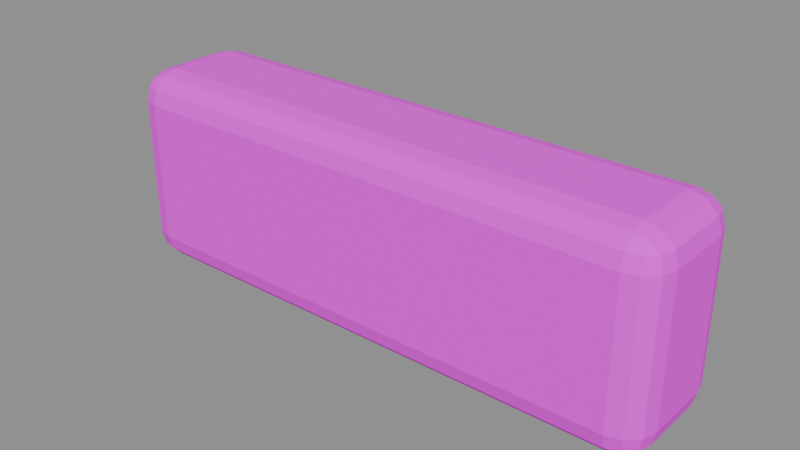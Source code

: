 # Source: parapet.blend  (saved by Blender 5.2.45; exported with 4.5.12 LTS)
import bpy
from mathutils import Matrix  # noqa: F401  (used for matrix-valued properties, if any)

bpy.ops.wm.read_factory_settings(use_empty=True)
scene = bpy.context.scene
scene.name = 'Component_parapet'

# ---- collections
col_sea_scene_tfh_parapet = bpy.data.collections.new('SEA-SCENE-TFH-PARAPET'); scene.collection.children.link(col_sea_scene_tfh_parapet)

# ---- images (referenced by path relative to the original .blend; pixels are not part of the script)
import os
ASSET_DIR = os.environ.get("B2B_ASSET_DIR", "")  # directory of the original .blend (textures are referenced by path, not embedded)
HERE = os.path.dirname(os.path.abspath(__file__))  # packed textures are extracted next to this script under _unpacked/

def load_image(name, relpath, width, height, colorspace="sRGB"):
    """Load a texture the original file referenced (path relative to the .blend, or extracted next to this script)."""
    p = next((c for c in (os.path.join(HERE, relpath), os.path.join(ASSET_DIR, relpath)) if relpath and os.path.exists(c)), "")
    if p:
        img = bpy.data.images.load(p, check_existing=True)
        img.name = name
    else:  # same state as the original file: an image datablock whose file is absent (Cycles renders it pink)
        img = bpy.data.images.new(name, width, height)
        img.source = "FILE"
        img.filepath = "//" + (relpath or name)
    img.colorspace_settings.name = colorspace
    return img
img_sea______8x8 = load_image('SEA_公共色板_8x8', 'sea_cozy_8x8_512.png', 1024, 1024, 'sRGB')

# ---- materials (node trees are filled in below, after node groups)
mat_sea_matte = bpy.data.materials.new('SEA_Matte')

# ---- material node trees
mat_sea_matte.use_nodes = True; mat_sea_matte.node_tree.nodes.clear()
_N = mat_sea_matte.node_tree.nodes; _L = mat_sea_matte.node_tree.links
n0 = _N.new('ShaderNodeBsdfPrincipled'); n0.name = 'Principled BSDF'; n0.location = (0, 0)
n0.inputs[2].default_value = 0.85
n0.inputs[10].default_value = 0.005
n1 = _N.new('ShaderNodeTexImage'); n1.name = 'Image Texture'; n1.location = (0, 0)
n1.image = img_sea______8x8
n1.interpolation = 'Closest'
n1.extension = 'EXTEND'
n2 = _N.new('ShaderNodeUVMap'); n2.name = 'UV Map'; n2.location = (0, 0)
n2.width = 160
n2.uv_map = 'PaletteUV'
n3 = _N.new('ShaderNodeOutputMaterial'); n3.name = 'Material Output'; n3.location = (0, 0)
_L.new(n2.outputs[0], n1.inputs[0])
_L.new(n1.outputs[0], n0.inputs[0])
_L.new(n0.outputs[0], n3.inputs[0])
n3.is_active_output = True

# ---- meshes
me_parapet_body_mesh = bpy.data.meshes.new('parapet_body_mesh')
me_parapet_body_mesh.from_pydata([(-0.555, -0.075, 0.0), (-0.555, -0.14, 0.065), (-0.62, -0.075, 0.065), (-0.555, -0.1075, 0.008684), (-0.5875, -0.075, 0.008684), (-0.5861, -0.1061, 0.01712), (-0.5875, -0.1313, 0.065), (-0.555, -0.1313, 0.03254), (-0.5861, -0.1229, 0.03392), (-0.6113, -0.075, 0.03254), (-0.6113, -0.1075, 0.065), (-0.6029, -0.1061, 0.03392), (-0.555, -0.14, 0.375), (-0.555, -0.075, 0.44), (-0.62, -0.075, 0.375), (-0.555, -0.1313, 0.4075), (-0.5875, -0.1313, 0.375), (-0.5861, -0.1229, 0.4061), (-0.5875, -0.075, 0.4313), (-0.555, -0.1075, 0.4313), (-0.5861, -0.1061, 0.4229), (-0.6113, -0.1075, 0.375), (-0.6113, -0.075, 0.4075), (-0.6029, -0.1061, 0.4061), (-0.555, 0.075, 0.0), (-0.62, 0.075, 0.065), (-0.555, 0.14, 0.065), (-0.5875, 0.075, 0.008684), (-0.555, 0.1075, 0.008684), (-0.5861, 0.1061, 0.01712), (-0.6113, 0.1075, 0.065), (-0.6113, 0.075, 0.03254), (-0.6029, 0.1061, 0.03392), (-0.555, 0.1313, 0.03254), (-0.5875, 0.1313, 0.065), (-0.5861, 0.1229, 0.03392), (-0.555, 0.075, 0.44), (-0.555, 0.14, 0.375), (-0.62, 0.075, 0.375), (-0.555, 0.1075, 0.4313), (-0.5875, 0.075, 0.4313), (-0.5861, 0.1061, 0.4229), (-0.5875, 0.1313, 0.375), (-0.555, 0.1313, 0.4075), (-0.5861, 0.1229, 0.4061), (-0.6113, 0.075, 0.4075), (-0.6113, 0.1075, 0.375), (-0.6029, 0.1061, 0.4061), (0.555, -0.075, 0.0), (0.62, -0.075, 0.065), (0.555, -0.14, 0.065), (0.5875, -0.075, 0.008684), (0.555, -0.1075, 0.008684), (0.5861, -0.1061, 0.01712), (0.6113, -0.1075, 0.065), (0.6113, -0.075, 0.03254), (0.6029, -0.1061, 0.03392), (0.555, -0.1313, 0.03254), (0.5875, -0.1313, 0.065), (0.5861, -0.1229, 0.03392), (0.555, -0.075, 0.44), (0.555, -0.14, 0.375), (0.62, -0.075, 0.375), (0.555, -0.1075, 0.4313), (0.5875, -0.075, 0.4313), (0.5861, -0.1061, 0.4229), (0.5875, -0.1313, 0.375), (0.555, -0.1313, 0.4075), (0.5861, -0.1229, 0.4061), (0.6113, -0.075, 0.4075), (0.6113, -0.1075, 0.375), (0.6029, -0.1061, 0.4061), (0.555, 0.075, 0.0), (0.555, 0.14, 0.065), (0.62, 0.075, 0.065), (0.555, 0.1075, 0.008684), (0.5875, 0.075, 0.008684), (0.5861, 0.1061, 0.01712), (0.5875, 0.1313, 0.065), (0.555, 0.1313, 0.03254), (0.5861, 0.1229, 0.03392), (0.6113, 0.075, 0.03254), (0.6113, 0.1075, 0.065), (0.6029, 0.1061, 0.03392), (0.555, 0.075, 0.44), (0.62, 0.075, 0.375), (0.555, 0.14, 0.375), (0.5875, 0.075, 0.4313), (0.555, 0.1075, 0.4313), (0.5861, 0.1061, 0.4229), (0.6113, 0.1075, 0.375), (0.6113, 0.075, 0.4075), (0.6029, 0.1061, 0.4061), (0.555, 0.1313, 0.4075), (0.5875, 0.1313, 0.375), (0.5861, 0.1229, 0.4061)], [], [(0, 3, 5, 4), (3, 7, 8, 5), (1, 6, 8, 7), (6, 10, 11, 8), (2, 9, 11, 10), (9, 4, 5, 11), (5, 8, 11), (12, 15, 17, 16), (15, 19, 20, 17), (13, 18, 20, 19), (18, 22, 23, 20), (14, 21, 23, 22), (21, 16, 17, 23), (17, 20, 23), (24, 27, 29, 28), (27, 31, 32, 29), (25, 30, 32, 31), (30, 34, 35, 32), (26, 33, 35, 34), (33, 28, 29, 35), (29, 32, 35), (36, 39, 41, 40), (39, 43, 44, 41), (37, 42, 44, 43), (42, 46, 47, 44), (38, 45, 47, 46), (45, 40, 41, 47), (41, 44, 47), (48, 51, 53, 52), (51, 55, 56, 53), (49, 54, 56, 55), (54, 58, 59, 56), (50, 57, 59, 58), (57, 52, 53, 59), (53, 56, 59), (60, 63, 65, 64), (63, 67, 68, 65), (61, 66, 68, 67), (66, 70, 71, 68), (62, 69, 71, 70), (69, 64, 65, 71), (65, 68, 71), (72, 75, 77, 76), (75, 79, 80, 77), (73, 78, 80, 79), (78, 82, 83, 80), (74, 81, 83, 82), (81, 76, 77, 83), (77, 80, 83), (84, 87, 89, 88), (87, 91, 92, 89), (85, 90, 92, 91), (90, 94, 95, 92), (86, 93, 95, 94), (93, 88, 89, 95), (89, 92, 95), (24, 0, 4, 27), (27, 4, 9, 31), (31, 9, 2, 25), (1, 12, 16, 6), (6, 16, 21, 10), (10, 21, 14, 2), (13, 36, 40, 18), (18, 40, 45, 22), (22, 45, 38, 14), (37, 26, 34, 42), (42, 34, 30, 46), (46, 30, 25, 38), (72, 24, 28, 75), (75, 28, 33, 79), (79, 33, 26, 73), (36, 84, 88, 39), (39, 88, 93, 43), (43, 93, 86, 37), (85, 74, 82, 90), (90, 82, 78, 94), (94, 78, 73, 86), (48, 72, 76, 51), (51, 76, 81, 55), (55, 81, 74, 49), (84, 60, 64, 87), (87, 64, 69, 91), (91, 69, 62, 85), (61, 50, 58, 66), (66, 58, 54, 70), (70, 54, 49, 62), (0, 48, 52, 3), (3, 52, 57, 7), (7, 57, 50, 1), (60, 13, 19, 63), (63, 19, 15, 67), (67, 15, 12, 61), (24, 72, 48, 0), (2, 14, 38, 25), (50, 61, 12, 1), (84, 36, 13, 60), (26, 37, 86, 73), (74, 85, 62, 49)])
_uv = me_parapet_body_mesh.uv_layers.new(name='PaletteUV')
_uv.uv.foreach_set('vector', [0.5845, 0.9375, 0.5625, 0.9595, 0.5405, 0.9375, 0.5625, 0.9155, 0.5845, 0.9375, 0.5625, 0.9595, 0.5405, 0.9375, 0.5625, 0.9155, 0.5845, 0.9375, 0.5625, 0.9595, 0.5405, 0.9375, 0.5625, 0.9155, 0.5845, 0.9375, 0.5625, 0.9595, 0.5405, 0.9375, 0.5625, 0.9155, 0.5845, 0.9375, 0.5625, 0.9595, 0.5405, 0.9375, 0.5625, 0.9155, 0.5845, 0.9375, 0.5625, 0.9595, 0.5405, 0.9375, 0.5625, 0.9155, 0.5845, 0.9375, 0.5515, 0.9566, 0.5515, 0.9184, 0.5845, 0.9375, 0.5625, 0.9595, 0.5405, 0.9375, 0.5625, 0.9155, 0.5845, 0.9375, 0.5625, 0.9595, 0.5405, 0.9375, 0.5625, 0.9155, 0.5845, 0.9375, 0.5625, 0.9595, 0.5405, 0.9375, 0.5625, 0.9155, 0.5845, 0.9375, 0.5625, 0.9595, 0.5405, 0.9375, 0.5625, 0.9155, 0.5845, 0.9375, 0.5625, 0.9595, 0.5405, 0.9375, 0.5625, 0.9155, 0.5845, 0.9375, 0.5625, 0.9595, 0.5405, 0.9375, 0.5625, 0.9155, 0.5845, 0.9375, 0.5515, 0.9566, 0.5515, 0.9184, 0.5845, 0.9375, 0.5625, 0.9595, 0.5405, 0.9375, 0.5625, 0.9155, 0.5845, 0.9375, 0.5625, 0.9595, 0.5405, 0.9375, 0.5625, 0.9155, 0.5845, 0.9375, 0.5625, 0.9595, 0.5405, 0.9375, 0.5625, 0.9155, 0.5845, 0.9375, 0.5625, 0.9595, 0.5405, 0.9375, 0.5625, 0.9155, 0.5845, 0.9375, 0.5625, 0.9595, 0.5405, 0.9375, 0.5625, 0.9155, 0.5845, 0.9375, 0.5625, 0.9595, 0.5405, 0.9375, 0.5625, 0.9155, 0.5845, 0.9375, 0.5515, 0.9566, 0.5515, 0.9184, 0.5845, 0.9375, 0.5625, 0.9595, 0.5405, 0.9375, 0.5625, 0.9155, 0.5845, 0.9375, 0.5625, 0.9595, 0.5405, 0.9375, 0.5625, 0.9155, 0.5845, 0.9375, 0.5625, 0.9595, 0.5405, 0.9375, 0.5625, 0.9155, 0.5845, 0.9375, 0.5625, 0.9595, 0.5405, 0.9375, 0.5625, 0.9155, 0.5845, 0.9375, 0.5625, 0.9595, 0.5405, 0.9375, 0.5625, 0.9155, 0.5845, 0.9375, 0.5625, 0.9595, 0.5405, 0.9375, 0.5625, 0.9155, 0.5845, 0.9375, 0.5515, 0.9566, 0.5515, 0.9184, 0.5845, 0.9375, 0.5625, 0.9595, 0.5405, 0.9375, 0.5625, 0.9155, 0.5845, 0.9375, 0.5625, 0.9595, 0.5405, 0.9375, 0.5625, 0.9155, 0.5845, 0.9375, 0.5625, 0.9595, 0.5405, 0.9375, 0.5625, 0.9155, 0.5845, 0.9375, 0.5625, 0.9595, 0.5405, 0.9375, 0.5625, 0.9155, 0.5845, 0.9375, 0.5625, 0.9595, 0.5405, 0.9375, 0.5625, 0.9155, 0.5845, 0.9375, 0.5625, 0.9595, 0.5405, 0.9375, 0.5625, 0.9155, 0.5845, 0.9375, 0.5515, 0.9566, 0.5515, 0.9184, 0.5845, 0.9375, 0.5625, 0.9595, 0.5405, 0.9375, 0.5625, 0.9155, 0.5845, 0.9375, 0.5625, 0.9595, 0.5405, 0.9375, 0.5625, 0.9155, 0.5845, 0.9375, 0.5625, 0.9595, 0.5405, 0.9375, 0.5625, 0.9155, 0.5845, 0.9375, 0.5625, 0.9595, 0.5405, 0.9375, 0.5625, 0.9155, 0.5845, 0.9375, 0.5625, 0.9595, 0.5405, 0.9375, 0.5625, 0.9155, 0.5845, 0.9375, 0.5625, 0.9595, 0.5405, 0.9375, 0.5625, 0.9155, 0.5845, 0.9375, 0.5515, 0.9566, 0.5515, 0.9184, 0.5845, 0.9375, 0.5625, 0.9595, 0.5405, 0.9375, 0.5625, 0.9155, 0.5845, 0.9375, 0.5625, 0.9595, 0.5405, 0.9375, 0.5625, 0.9155, 0.5845, 0.9375, 0.5625, 0.9595, 0.5405, 0.9375, 0.5625, 0.9155, 0.5845, 0.9375, 0.5625, 0.9595, 0.5405, 0.9375, 0.5625, 0.9155, 0.5845, 0.9375, 0.5625, 0.9595, 0.5405, 0.9375, 0.5625, 0.9155, 0.5845, 0.9375, 0.5625, 0.9595, 0.5405, 0.9375, 0.5625, 0.9155, 0.5845, 0.9375, 0.5515, 0.9566, 0.5515, 0.9184, 0.5845, 0.9375, 0.5625, 0.9595, 0.5405, 0.9375, 0.5625, 0.9155, 0.5845, 0.9375, 0.5625, 0.9595, 0.5405, 0.9375, 0.5625, 0.9155, 0.5845, 0.9375, 0.5625, 0.9595, 0.5405, 0.9375, 0.5625, 0.9155, 0.5845, 0.9375, 0.5625, 0.9595, 0.5405, 0.9375, 0.5625, 0.9155, 0.5845, 0.9375, 0.5625, 0.9595, 0.5405, 0.9375, 0.5625, 0.9155, 0.5845, 0.9375, 0.5625, 0.9595, 0.5405, 0.9375, 0.5625, 0.9155, 0.5845, 0.9375, 0.5515, 0.9566, 0.5515, 0.9184, 0.5845, 0.9375, 0.5625, 0.9595, 0.5405, 0.9375, 0.5625, 0.9155, 0.5845, 0.9375, 0.5625, 0.9595, 0.5405, 0.9375, 0.5625, 0.9155, 0.5845, 0.9375, 0.5625, 0.9595, 0.5405, 0.9375, 0.5625, 0.9155, 0.5845, 0.9375, 0.5625, 0.9595, 0.5405, 0.9375, 0.5625, 0.9155, 0.5845, 0.9375, 0.5625, 0.9595, 0.5405, 0.9375, 0.5625, 0.9155, 0.5845, 0.9375, 0.5625, 0.9595, 0.5405, 0.9375, 0.5625, 0.9155, 0.5845, 0.9375, 0.5625, 0.9595, 0.5405, 0.9375, 0.5625, 0.9155, 0.5845, 0.9375, 0.5625, 0.9595, 0.5405, 0.9375, 0.5625, 0.9155, 0.5845, 0.9375, 0.5625, 0.9595, 0.5405, 0.9375, 0.5625, 0.9155, 0.5845, 0.9375, 0.5625, 0.9595, 0.5405, 0.9375, 0.5625, 0.9155, 0.5845, 0.9375, 0.5625, 0.9595, 0.5405, 0.9375, 0.5625, 0.9155, 0.5845, 0.9375, 0.5625, 0.9595, 0.5405, 0.9375, 0.5625, 0.9155, 0.5845, 0.9375, 0.5625, 0.9595, 0.5405, 0.9375, 0.5625, 0.9155, 0.5845, 0.9375, 0.5625, 0.9595, 0.5405, 0.9375, 0.5625, 0.9155, 0.5845, 0.9375, 0.5625, 0.9595, 0.5405, 0.9375, 0.5625, 0.9155, 0.5845, 0.9375, 0.5625, 0.9595, 0.5405, 0.9375, 0.5625, 0.9155, 0.5845, 0.9375, 0.5625, 0.9595, 0.5405, 0.9375, 0.5625, 0.9155, 0.5845, 0.9375, 0.5625, 0.9595, 0.5405, 0.9375, 0.5625, 0.9155, 0.5845, 0.9375, 0.5625, 0.9595, 0.5405, 0.9375, 0.5625, 0.9155, 0.5845, 0.9375, 0.5625, 0.9595, 0.5405, 0.9375, 0.5625, 0.9155, 0.5845, 0.9375, 0.5625, 0.9595, 0.5405, 0.9375, 0.5625, 0.9155, 0.5845, 0.9375, 0.5625, 0.9595, 0.5405, 0.9375, 0.5625, 0.9155, 0.5845, 0.9375, 0.5625, 0.9595, 0.5405, 0.9375, 0.5625, 0.9155, 0.5845, 0.9375, 0.5625, 0.9595, 0.5405, 0.9375, 0.5625, 0.9155, 0.5845, 0.9375, 0.5625, 0.9595, 0.5405, 0.9375, 0.5625, 0.9155, 0.5845, 0.9375, 0.5625, 0.9595, 0.5405, 0.9375, 0.5625, 0.9155, 0.5845, 0.9375, 0.5625, 0.9595, 0.5405, 0.9375, 0.5625, 0.9155, 0.5845, 0.9375, 0.5625, 0.9595, 0.5405, 0.9375, 0.5625, 0.9155, 0.5845, 0.9375, 0.5625, 0.9595, 0.5405, 0.9375, 0.5625, 0.9155, 0.5845, 0.9375, 0.5625, 0.9595, 0.5405, 0.9375, 0.5625, 0.9155, 0.5845, 0.9375, 0.5625, 0.9595, 0.5405, 0.9375, 0.5625, 0.9155, 0.5845, 0.9375, 0.5625, 0.9595, 0.5405, 0.9375, 0.5625, 0.9155, 0.5845, 0.9375, 0.5625, 0.9595, 0.5405, 0.9375, 0.5625, 0.9155, 0.5845, 0.9375, 0.5625, 0.9595, 0.5405, 0.9375, 0.5625, 0.9155, 0.5845, 0.9375, 0.5625, 0.9595, 0.5405, 0.9375, 0.5625, 0.9155, 0.5845, 0.9375, 0.5625, 0.9595, 0.5405, 0.9375, 0.5625, 0.9155, 0.5845, 0.9375, 0.5625, 0.9595, 0.5405, 0.9375, 0.5625, 0.9155, 0.5845, 0.9375, 0.5625, 0.9595, 0.5405, 0.9375, 0.5625, 0.9155, 0.5845, 0.9375, 0.5625, 0.9595, 0.5405, 0.9375, 0.5625, 0.9155, 0.5845, 0.9375, 0.5625, 0.9595, 0.5405, 0.9375, 0.5625, 0.9155, 0.5845, 0.9375, 0.5625, 0.9595, 0.5405, 0.9375, 0.5625, 0.9155, 0.5845, 0.9375, 0.5625, 0.9595, 0.5405, 0.9375, 0.5625, 0.9155])
me_parapet_body_mesh.materials.append(mat_sea_matte)
me_parapet_body_mesh.update()
me_parapet_body_mesh.normals_split_custom_set([tuple(v) for v in zip(*[iter([-0.2566, -0.2566, -0.9318, -0.2566, -0.2566, -0.9318, -0.2566, -0.2566, -0.9318, -0.2566, -0.2566, -0.9318, -0.2178, -0.6901, -0.6901, -0.2178, -0.6901, -0.6901, -0.2178, -0.6901, -0.6901, -0.2178, -0.6901, -0.6901, -0.2566, -0.9318, -0.2566, -0.2566, -0.9318, -0.2566, -0.2566, -0.9318, -0.2566, -0.2566, -0.9318, -0.2566, -0.6901, -0.6901, -0.2178, -0.6901, -0.6901, -0.2178, -0.6901, -0.6901, -0.2178, -0.6901, -0.6901, -0.2178, -0.9318, -0.2566, -0.2566, -0.9318, -0.2566, -0.2566, -0.9318, -0.2566, -0.2566, -0.9318, -0.2566, -0.2566, -0.6901, -0.2178, -0.6901, -0.6901, -0.2178, -0.6901, -0.6901, -0.2178, -0.6901, -0.6901, -0.2178, -0.6901, -0.5774, -0.5773, -0.5774, -0.5774, -0.5773, -0.5774, -0.5774, -0.5773, -0.5774, -0.2566, -0.9318, 0.2566, -0.2566, -0.9318, 0.2566, -0.2566, -0.9318, 0.2566, -0.2566, -0.9318, 0.2566, -0.2178, -0.6901, 0.6901, -0.2178, -0.6901, 0.6901, -0.2178, -0.6901, 0.6901, -0.2178, -0.6901, 0.6901, -0.2566, -0.2566, 0.9318, -0.2566, -0.2566, 0.9318, -0.2566, -0.2566, 0.9318, -0.2566, -0.2566, 0.9318, -0.6901, -0.2178, 0.6901, -0.6901, -0.2178, 0.6901, -0.6901, -0.2178, 0.6901, -0.6901, -0.2178, 0.6901, -0.9318, -0.2566, 0.2566, -0.9318, -0.2566, 0.2566, -0.9318, -0.2566, 0.2566, -0.9318, -0.2566, 0.2566, -0.6901, -0.6901, 0.2178, -0.6901, -0.6901, 0.2178, -0.6901, -0.6901, 0.2178, -0.6901, -0.6901, 0.2178, -0.5774, -0.5773, 0.5774, -0.5774, -0.5773, 0.5774, -0.5774, -0.5773, 0.5774, -0.2566, 0.2566, -0.9318, -0.2566, 0.2566, -0.9318, -0.2566, 0.2566, -0.9318, -0.2566, 0.2566, -0.9318, -0.6901, 0.2178, -0.6901, -0.6901, 0.2178, -0.6901, -0.6901, 0.2178, -0.6901, -0.6901, 0.2178, -0.6901, -0.9318, 0.2566, -0.2566, -0.9318, 0.2566, -0.2566, -0.9318, 0.2566, -0.2566, -0.9318, 0.2566, -0.2566, -0.6901, 0.6901, -0.2178, -0.6901, 0.6901, -0.2178, -0.6901, 0.6901, -0.2178, -0.6901, 0.6901, -0.2178, -0.2566, 0.9318, -0.2566, -0.2566, 0.9318, -0.2566, -0.2566, 0.9318, -0.2566, -0.2566, 0.9318, -0.2566, -0.2178, 0.6901, -0.6901, -0.2178, 0.6901, -0.6901, -0.2178, 0.6901, -0.6901, -0.2178, 0.6901, -0.6901, -0.5774, 0.5773, -0.5774, -0.5774, 0.5773, -0.5774, -0.5774, 0.5773, -0.5774, -0.2566, 0.2566, 0.9318, -0.2566, 0.2566, 0.9318, -0.2566, 0.2566, 0.9318, -0.2566, 0.2566, 0.9318, -0.2178, 0.6901, 0.6901, -0.2178, 0.6901, 0.6901, -0.2178, 0.6901, 0.6901, -0.2178, 0.6901, 0.6901, -0.2566, 0.9318, 0.2566, -0.2566, 0.9318, 0.2566, -0.2566, 0.9318, 0.2566, -0.2566, 0.9318, 0.2566, -0.6901, 0.6901, 0.2178, -0.6901, 0.6901, 0.2178, -0.6901, 0.6901, 0.2178, -0.6901, 0.6901, 0.2178, -0.9318, 0.2566, 0.2566, -0.9318, 0.2566, 0.2566, -0.9318, 0.2566, 0.2566, -0.9318, 0.2566, 0.2566, -0.6901, 0.2178, 0.6901, -0.6901, 0.2178, 0.6901, -0.6901, 0.2178, 0.6901, -0.6901, 0.2178, 0.6901, -0.5774, 0.5773, 0.5774, -0.5774, 0.5773, 0.5774, -0.5774, 0.5773, 0.5774, 0.2566, -0.2566, -0.9318, 0.2566, -0.2566, -0.9318, 0.2566, -0.2566, -0.9318, 0.2566, -0.2566, -0.9318, 0.6901, -0.2178, -0.6901, 0.6901, -0.2178, -0.6901, 0.6901, -0.2178, -0.6901, 0.6901, -0.2178, -0.6901, 0.9318, -0.2566, -0.2566, 0.9318, -0.2566, -0.2566, 0.9318, -0.2566, -0.2566, 0.9318, -0.2566, -0.2566, 0.6901, -0.6901, -0.2178, 0.6901, -0.6901, -0.2178, 0.6901, -0.6901, -0.2178, 0.6901, -0.6901, -0.2178, 0.2566, -0.9318, -0.2566, 0.2566, -0.9318, -0.2566, 0.2566, -0.9318, -0.2566, 0.2566, -0.9318, -0.2566, 0.2178, -0.6901, -0.6901, 0.2178, -0.6901, -0.6901, 0.2178, -0.6901, -0.6901, 0.2178, -0.6901, -0.6901, 0.5774, -0.5773, -0.5774, 0.5774, -0.5773, -0.5774, 0.5774, -0.5773, -0.5774, 0.2566, -0.2566, 0.9318, 0.2566, -0.2566, 0.9318, 0.2566, -0.2566, 0.9318, 0.2566, -0.2566, 0.9318, 0.2178, -0.6901, 0.6901, 0.2178, -0.6901, 0.6901, 0.2178, -0.6901, 0.6901, 0.2178, -0.6901, 0.6901, 0.2566, -0.9318, 0.2566, 0.2566, -0.9318, 0.2566, 0.2566, -0.9318, 0.2566, 0.2566, -0.9318, 0.2566, 0.6901, -0.6901, 0.2178, 0.6901, -0.6901, 0.2178, 0.6901, -0.6901, 0.2178, 0.6901, -0.6901, 0.2178, 0.9318, -0.2566, 0.2566, 0.9318, -0.2566, 0.2566, 0.9318, -0.2566, 0.2566, 0.9318, -0.2566, 0.2566, 0.6901, -0.2178, 0.6901, 0.6901, -0.2178, 0.6901, 0.6901, -0.2178, 0.6901, 0.6901, -0.2178, 0.6901, 0.5774, -0.5773, 0.5774, 0.5774, -0.5773, 0.5774, 0.5774, -0.5773, 0.5774, 0.2566, 0.2566, -0.9318, 0.2566, 0.2566, -0.9318, 0.2566, 0.2566, -0.9318, 0.2566, 0.2566, -0.9318, 0.2178, 0.6901, -0.6901, 0.2178, 0.6901, -0.6901, 0.2178, 0.6901, -0.6901, 0.2178, 0.6901, -0.6901, 0.2566, 0.9318, -0.2566, 0.2566, 0.9318, -0.2566, 0.2566, 0.9318, -0.2566, 0.2566, 0.9318, -0.2566, 0.6901, 0.6901, -0.2178, 0.6901, 0.6901, -0.2178, 0.6901, 0.6901, -0.2178, 0.6901, 0.6901, -0.2178, 0.9318, 0.2566, -0.2566, 0.9318, 0.2566, -0.2566, 0.9318, 0.2566, -0.2566, 0.9318, 0.2566, -0.2566, 0.6901, 0.2178, -0.6901, 0.6901, 0.2178, -0.6901, 0.6901, 0.2178, -0.6901, 0.6901, 0.2178, -0.6901, 0.5774, 0.5773, -0.5774, 0.5774, 0.5773, -0.5774, 0.5774, 0.5773, -0.5774, 0.2566, 0.2566, 0.9318, 0.2566, 0.2566, 0.9318, 0.2566, 0.2566, 0.9318, 0.2566, 0.2566, 0.9318, 0.6901, 0.2178, 0.6901, 0.6901, 0.2178, 0.6901, 0.6901, 0.2178, 0.6901, 0.6901, 0.2178, 0.6901, 0.9318, 0.2566, 0.2566, 0.9318, 0.2566, 0.2566, 0.9318, 0.2566, 0.2566, 0.9318, 0.2566, 0.2566, 0.6901, 0.6901, 0.2178, 0.6901, 0.6901, 0.2178, 0.6901, 0.6901, 0.2178, 0.6901, 0.6901, 0.2178, 0.2566, 0.9318, 0.2566, 0.2566, 0.9318, 0.2566, 0.2566, 0.9318, 0.2566, 0.2566, 0.9318, 0.2566, 0.2178, 0.6901, 0.6901, 0.2178, 0.6901, 0.6901, 0.2178, 0.6901, 0.6901, 0.2178, 0.6901, 0.6901, 0.5774, 0.5773, 0.5774, 0.5774, 0.5773, 0.5774, 0.5774, 0.5773, 0.5774, -0.2585, 0.0, -0.966, -0.2585, 0.0, -0.966, -0.2585, 0.0, -0.966, -0.2585, 0.0, -0.966, -0.7071, 0.0, -0.7071, -0.7071, 0.0, -0.7071, -0.7071, 0.0, -0.7071, -0.7071, 0.0, -0.7071, -0.966, 0.0, -0.2585, -0.966, 0.0, -0.2585, -0.966, 0.0, -0.2585, -0.966, 0.0, -0.2585, -0.2585, -0.966, 0.0, -0.2585, -0.966, 0.0, -0.2585, -0.966, 0.0, -0.2585, -0.966, 0.0, -0.7071, -0.7071, 0.0, -0.7071, -0.7071, 0.0, -0.7071, -0.7071, 0.0, -0.7071, -0.7071, 0.0, -0.966, -0.2585, 0.0, -0.966, -0.2585, 0.0, -0.966, -0.2585, 0.0, -0.966, -0.2585, 0.0, -0.2585, 0.0, 0.966, -0.2585, 0.0, 0.966, -0.2585, 0.0, 0.966, -0.2585, 0.0, 0.966, -0.7071, 0.0, 0.7071, -0.7071, 0.0, 0.7071, -0.7071, 0.0, 0.7071, -0.7071, 0.0, 0.7071, -0.966, 0.0, 0.2585, -0.966, 0.0, 0.2585, -0.966, 0.0, 0.2585, -0.966, 0.0, 0.2585, -0.2585, 0.966, 0.0, -0.2585, 0.966, 0.0, -0.2585, 0.966, 0.0, -0.2585, 0.966, 0.0, -0.7071, 0.7071, 0.0, -0.7071, 0.7071, 0.0, -0.7071, 0.7071, 0.0, -0.7071, 0.7071, 0.0, -0.966, 0.2585, 0.0, -0.966, 0.2585, 0.0, -0.966, 0.2585, 0.0, -0.966, 0.2585, 0.0, 0.0, 0.2585, -0.966, 0.0, 0.2585, -0.966, 0.0, 0.2585, -0.966, 0.0, 0.2585, -0.966, 0.0, 0.7071, -0.7071, 0.0, 0.7071, -0.7071, 0.0, 0.7071, -0.7071, 0.0, 0.7071, -0.7071, 0.0, 0.966, -0.2585, 0.0, 0.966, -0.2585, 0.0, 0.966, -0.2585, 0.0, 0.966, -0.2585, 0.0, 0.2585, 0.966, 0.0, 0.2585, 0.966, 0.0, 0.2585, 0.966, 0.0, 0.2585, 0.966, 0.0, 0.7071, 0.7071, 0.0, 0.7071, 0.7071, 0.0, 0.7071, 0.7071, 0.0, 0.7071, 0.7071, 0.0, 0.966, 0.2585, 0.0, 0.966, 0.2585, 0.0, 0.966, 0.2585, 0.0, 0.966, 0.2585, 0.966, 0.2585, 0.0, 0.966, 0.2585, 0.0, 0.966, 0.2585, 0.0, 0.966, 0.2585, 0.0, 0.7071, 0.7071, 0.0, 0.7071, 0.7071, 0.0, 0.7071, 0.7071, 0.0, 0.7071, 0.7071, 0.0, 0.2585, 0.966, 0.0, 0.2585, 0.966, 0.0, 0.2585, 0.966, 0.0, 0.2585, 0.966, 0.0, 0.2585, 0.0, -0.966, 0.2585, 0.0, -0.966, 0.2585, 0.0, -0.966, 0.2585, 0.0, -0.966, 0.7071, 0.0, -0.7071, 0.7071, 0.0, -0.7071, 0.7071, 0.0, -0.7071, 0.7071, 0.0, -0.7071, 0.966, 0.0, -0.2585, 0.966, 0.0, -0.2585, 0.966, 0.0, -0.2585, 0.966, 0.0, -0.2585, 0.2585, 0.0, 0.966, 0.2585, 0.0, 0.966, 0.2585, 0.0, 0.966, 0.2585, 0.0, 0.966, 0.7071, 0.0, 0.7071, 0.7071, 0.0, 0.7071, 0.7071, 0.0, 0.7071, 0.7071, 0.0, 0.7071, 0.966, 0.0, 0.2585, 0.966, 0.0, 0.2585, 0.966, 0.0, 0.2585, 0.966, 0.0, 0.2585, 0.2585, -0.966, 0.0, 0.2585, -0.966, 0.0, 0.2585, -0.966, 0.0, 0.2585, -0.966, 0.0, 0.7071, -0.7071, 0.0, 0.7071, -0.7071, 0.0, 0.7071, -0.7071, 0.0, 0.7071, -0.7071, 0.0, 0.966, -0.2585, 0.0, 0.966, -0.2585, 0.0, 0.966, -0.2585, 0.0, 0.966, -0.2585, 0.0, 0.0, -0.2585, -0.966, 0.0, -0.2585, -0.966, 0.0, -0.2585, -0.966, 0.0, -0.2585, -0.966, 0.0, -0.7071, -0.7071, 0.0, -0.7071, -0.7071, 0.0, -0.7071, -0.7071, 0.0, -0.7071, -0.7071, 0.0, -0.966, -0.2585, 0.0, -0.966, -0.2585, 0.0, -0.966, -0.2585, 0.0, -0.966, -0.2585, 0.0, -0.2585, 0.966, 0.0, -0.2585, 0.966, 0.0, -0.2585, 0.966, 0.0, -0.2585, 0.966, 0.0, -0.7071, 0.7071, 0.0, -0.7071, 0.7071, 0.0, -0.7071, 0.7071, 0.0, -0.7071, 0.7071, 0.0, -0.966, 0.2585, 0.0, -0.966, 0.2585, 0.0, -0.966, 0.2585, 0.0, -0.966, 0.2585, 0.0, 0.0, -1.0, 0.0, 0.0, -1.0, 0.0, 0.0, -1.0, 0.0, 0.0, -1.0, -1.0, 0.0, 0.0, -1.0, 0.0, 0.0, -1.0, 0.0, 0.0, -1.0, 0.0, 0.0, 0.0, -1.0, 0.0, 0.0, -1.0, 0.0, 0.0, -1.0, 0.0, 0.0, -1.0, 0.0, 0.0, 0.0, 1.0, 0.0, 0.0, 1.0, 0.0, 0.0, 1.0, 0.0, 0.0, 1.0, 0.0, 1.0, 0.0, 0.0, 1.0, 0.0, 0.0, 1.0, 0.0, 0.0, 1.0, 0.0, 1.0, 0.0, 0.0, 1.0, 0.0, 0.0, 1.0, 0.0, 0.0, 1.0, 0.0, 0.0])] * 3)])

# ---- objects
ob_parapet_body = bpy.data.objects.new('parapet_body', me_parapet_body_mesh)
ob_root_parapet = bpy.data.objects.new('ROOT_parapet', None)

# ---- transforms, parenting, visibility, modifiers, constraints
ob_parapet_body.parent = ob_root_parapet
ob_parapet_body.location = (0.0, 0.0, 0.0)
ob_root_parapet.location = (0.0, 0.0, 0.0)

# ---- collection membership
col_sea_scene_tfh_parapet.objects.link(ob_parapet_body)
col_sea_scene_tfh_parapet.objects.link(ob_root_parapet)

# ---- scene / render settings (as saved in the file)
scene.frame_start = 1; scene.frame_end = 250; scene.frame_set(1)
scene.render.engine = 'BLENDER_EEVEE_NEXT'
scene.render.bake_bias = 0.0
scene.render.bake_samples = 0
scene.render.compositor_device = 'GPU'
scene.eevee.use_volume_custom_range = False
scene.eevee.fast_gi_thickness_near = 0.1
scene.eevee.fast_gi_thickness_far = 0.0
scene.eevee.ray_tracing_options.screen_trace_thickness = 0.1
bpy.context.view_layer.update()

# ---- added for rendering (the .blend has no active camera and no usable light): camera, sun + grey world if the file has none
cam_auto = bpy.data.cameras.new('AutoCamera')
cam_auto.lens = 50.0
cam_auto.sensor_width = 36.0
cam_auto.clip_end = 1000.0
ob_auto_camera = bpy.data.objects.new('AutoCamera', cam_auto)
scene.collection.objects.link(ob_auto_camera)
ob_auto_camera.location = (1.24462, -1.49355, 1.2157)
ob_auto_camera.rotation_euler = (1.09748, -7.21219e-08, 0.694738)
scene.camera = ob_auto_camera
light_auto_sun = bpy.data.lights.new('AutoSun', 'SUN')
light_auto_sun.energy = 3.0
light_auto_sun.angle = 0.0523599
ob_auto_sun = bpy.data.objects.new('AutoSun', light_auto_sun)
scene.collection.objects.link(ob_auto_sun)
ob_auto_sun.rotation_euler = (0.872665, 0.174533, 0.523599)
if scene.world is None:
    world_auto = bpy.data.worlds.new('AutoWorld')
    world_auto.color = (0.3, 0.3, 0.3)
    scene.world = world_auto
bpy.context.view_layer.update()
